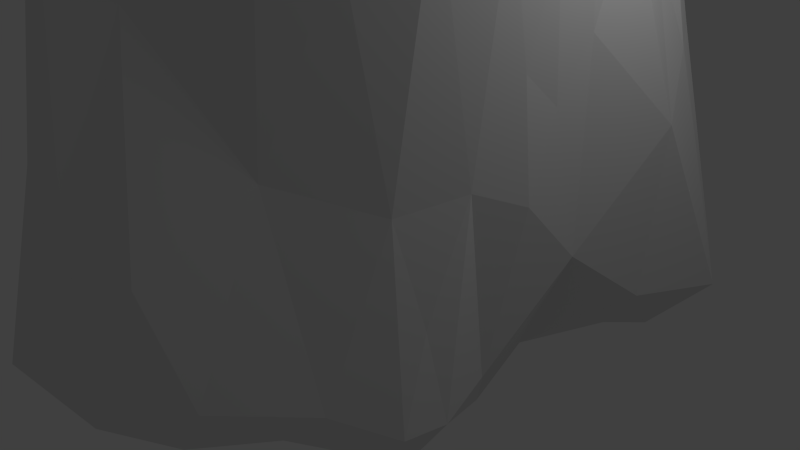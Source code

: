 # Source: Pillar_2.blend  (saved by Blender 2.64.0; exported with 4.5.12 LTS)
import bpy
from mathutils import Matrix  # noqa: F401  (used for matrix-valued properties, if any)

bpy.ops.wm.read_factory_settings(use_empty=True)
scene = bpy.context.scene
scene.name = 'Scene'

# ---- collections
col_collection_1 = bpy.data.collections.new('Collection 1'); scene.collection.children.link(col_collection_1)

# ---- materials (node trees are filled in below, after node groups)
mat_pillar1 = bpy.data.materials.new('Pillar1')
mat_pillar1.alpha_threshold = 0.0
mat_pillar1.use_transparent_shadow = False
mat_pillar1.roughness = 0.5
mat_pillar1.line_color = (0.0, 0.0, 0.0, 1.0)

# ---- material node trees

# ---- world
world_world = bpy.data.worlds.new('World'); scene.world = world_world
world_world.color = (0.05088, 0.05088, 0.05088)
world_world.use_sun_shadow = False
world_world.sun_shadow_jitter_overblur = 0.0
world_world.cycles.sampling_method = 'MANUAL'
world_world.cycles.sample_map_resolution = 256

# ---- cameras
cam_camera = bpy.data.cameras.new('Camera')
cam_camera.clip_end = 100.0
cam_camera.lens = 35.0
cam_camera.sensor_width = 32.0
cam_camera.sensor_height = 18.0
cam_camera.ortho_scale = 7.314
cam_camera.dof.focus_distance = 0.0
cam_camera.dof.aperture_fstop = 128.0

# ---- lights
light_lamp = bpy.data.lights.new('Lamp', 'POINT')
light_lamp.transmission_factor = 0.0
light_lamp.cutoff_distance = 30.0
light_lamp.energy = 100.0
light_lamp.shadow_buffer_clip_start = 1.001
light_lamp.shadow_soft_size = 1.0
light_lamp.shadow_maximum_resolution = 0.006
light_lamp.use_absolute_resolution = True
light_lamp.cycles.use_multiple_importance_sampling = False

# ---- meshes
me_cube_001 = bpy.data.meshes.new('Cube.001')
me_cube_001.from_pydata([(-0.2992, 2.25, 14.73), (1.868, 2.014, 9.322), (-2.171, 0.3265, 10.09), (1.364, 1.882, 13.11), (1.13, -1.26, 11.3), (-1.163, -2.15, -0.756), (-2.672, 0.9501, 3.318), (-0.5882, 1.915, 16.23), (-2.922, -0.8067, 1.793), (2.093, 1.393, 9.66), (1.844, 1.34, -0.5469), (1.405, 0.7902, -0.683), (-0.3492, -1.825, 14.51), (1.576, 1.381, 13.54), (0.5315, 2.758, 5.901), (1.646, 2.485, 8.229), (2.356, -0.2908, -0.232), (-2.835, -1.473, 0.08259), (-0.4627, 0.1769, -0.8429), (-0.548, 2.623, 4.553), (2.456, 3.002, 2.525), (-2.68, -1.582, 3.655), (-0.5754, -1.849, 15.45), (1.626, 0.7645, 15.6), (-3.423, -0.2797, 0.3393), (0.4113, 0.6269, 16.36), (-1.869, -3.164, 1.396), (0.763, 2.664, 8.073), (2.62, 0.8984, 3.479), (-1.301, -0.5122, 16.14), (2.636, 2.635, -0.6944), (-0.5682, -2.193, 10.84), (-2.006, -0.8915, 15.53), (2.468, 0.0633, 3.196), (-0.3006, 0.4826, 16.36), (-2.813, 1.982, -0.1497), (2.998, 3.442, -0.1447), (-2.859, -0.09441, 2.478), (1.15, 0.8841, 16.23), (-2.243, -1.296, -0.4698), (1.484, -1.111, 7.546), (-3.172, 0.2696, 0.1002), (-0.853, -2.017, 13.41), (1.512, 2.896, 4.87), (2.241, 2.296, 5.743), (-2.292, -1.93, 8.618), (-0.2316, 2.863, 2.202), (-0.1688, 2.433, 10.81), (0.4109, -1.659, 10.82), (-1.334, 1.027, 16.28), (-1.527, -0.8566, -0.683), (0.9258, -0.1574, 16.2), (-1.693, -2.844, 4.456), (1.326, 3.051, 3.4), (1.486, 2.465, -0.4481), (0.1604, -3.182, 1.156), (2.518, 0.8824, 5.279), (-1.454, 1.564, 14.7), (1.435, -1.34, 4.448), (-1.928, 1.813, 6.076), (2.482, 3.61, -0.08037), (2.269, 1.734, 6.769), (-1.558, -1.989, 12.23), (-2.339, 1.717, 3.538), (0.2502, 2.517, 11.26), (-2.445, 0.2723, 6.133), (-0.09875, -1.857, 11.96), (-1.29, -1.647, 14.99), (-0.8789, -1.596, 15.64), (-0.8345, -0.6664, 16.33), (1.871, 0.46, 14.72), (-2.082, 0.8467, 12.57), (-1.633, -1.009, 15.82), (3.054, 1.876, 2.365), (0.06597, -0.2058, 16.16), (2.212, -1.203, -0.8954), (-0.5355, 1.65, 16.36), (0.604, 1.589, 16.64), (2.994, 1.703, 0.262), (1.847, -1.509, -0.9685), (-2.331, -2.577, 2.483), (-1.81, 1.627, 8.961), (0.5668, -1.331, -0.9782), (-0.6605, 1.232, -0.8296), (2.314, 1.146, 7.046), (-0.3449, -2.609, 3.86), (-1.742, 2.496, 1.651), (0.9007, -2.053, 2.208), (-2.329, -0.5799, 8.26), (-3.133, -0.5539, -0.1804), (2.516, 2.022, 4.258), (1.746, 3.335, 1.604), (-0.02472, 2.715, 5.469), (-1.767, -1.835, 12.41), (-3.156, 1.181, 0.2945), (-1.19, -2.038, 12.69), (-2.608, -0.695, 4.767), (-1.039, -0.5921, 16.39), (2.28, -1.416, -0.5326), (-0.7584, -2.804, 7.182), (0.2468, 2.589, 8.719), (1.442, 3.342, 0.143), (-0.1221, 1.857, 16.5), (-1.808, 1.35, 14.63), (-1.945, 0.9784, 14.58), (2.498, 0.4287, 4.433), (0.1294, -2.088, 7.552), (1.612, -1.174, 13.95), (-0.1511, -2.107, 9.477), (1.955, 1.939, -0.5664), (-2.294, -2.351, -0.03997), (3.376, 2.825, 0.1252), (2.491, 1.857, -0.4063), (0.9578, -0.754, -1.001), (0.7963, -1.715, 5.607), (1.985, -0.9301, -1.022), (-2.26, 0.5722, 7.888), (-2.215, 1.391, -0.8473), (-2.486, -0.8675, -0.4625), (1.975, -0.4462, 15.25), (-0.4695, -0.5077, 16.23), (0.1823, -0.6652, -0.9065), (-1.817, -3.344, -0.4898), (-1.37, -3.412, 2.155), (-2.505, -2.066, 3.532), (1.366, 2.673, 7.415), (0.9627, 1.987, 15.02), (-0.6546, -1.261, -0.8252), (1.991, -0.6892, 4.992), (0.5478, 2.39, 15.64), (-2.17, 1.067, 7.752), (0.02089, 1.165, 16.5), (1.616, 0.1018, 15.79), (1.074, -2.133, -0.8273), (2.242, -1.054, 0.663), (-0.1249, 2.54, 8.123), (-1.417, 1.422, -0.8926), (-2.443, -0.1451, -0.5051), (-2.396, -2.061, 5.959), (2.151, -0.1533, 7.384), (1.295, 1.387, -0.6535), (1.135, 1.592, 15.42), (1.975, 2.683, 5.333), (1.933, -1.23, 1.904), (1.127, -0.987, 15.59), (-1.729, 0.9467, 16.04), (-2.074, 2.507, -0.3191), (0.2289, -2.916, -1.016), (-0.7465, 2.027, 15.0), (-1.572, 2.43, -1.068), (0.6236, -1.389, 14.8), (0.03581, -1.488, 15.04), (0.875, 2.561, 10.91), (-0.4653, 1.245, 16.38), (-1.622, 0.5414, -0.7806), (1.92, -0.613, 7.389), (-1.588, -1.524, 14.96), (1.153, 0.01021, -0.9125), (-2.236, -0.5236, 14.14), (-0.6549, -1.041, 16.24), (-1.293, -4.061, -0.04519), (2.6, 0.05441, 1.83), (-0.9634, 2.041, 12.86), (2.325, -0.5184, 2.076), (-0.905, 2.704, 0.5126), (-1.165, 2.782, -0.9383), (2.064, 0.7198, -0.3885), (-2.007, 0.3601, 15.33), (-0.6157, -0.6549, -0.8216), (-1.068, -2.37, 10.25), (-1.943, -1.555, 12.87), (2.743, 0.685, 1.078), (-1.943, 1.33, 12.2), (0.8241, 3.014, 3.197), (0.8108, -1.555, 8.409), (0.02264, 2.561, -0.4217), (0.07615, 1.926, -0.693), (-2.013, -1.945, -0.4957), (0.6592, 0.4868, -0.8663), (2.391, -0.8804, -0.5393), (2.32, -0.06953, 4.833), (2.114, 3.249, 1.988), (-0.1858, -3.729, -0.3752), (-1.107, 2.539, 3.009), (2.589, 0.4235, 2.806), (-1.893, -0.2675, 15.75), (-0.8408, -0.116, 16.37), (1.245, -1.31, -1.033), (-2.324, -1.494, 11.27), (-1.658, 1.891, -1.019), (-0.6094, 2.221, 13.02), (2.215, -0.2086, -0.668), (1.249, 2.296, 11.96), (2.09, -0.09742, 14.13), (2.787, 2.393, 3.079), (-2.403, 2.222, 1.661), (-0.418, -1.465, 15.94), (0.02898, 2.346, 16.05), (-0.5866, -3.574, 0.9016), (2.359, 0.5231, 6.867), (-1.659, 1.715, 11.92), (2.608, 2.71, 3.265), (-0.8134, -3.473, -1.014), (-2.191, -2.558, 5.511), (-1.46, 2.003, 8.394), (-0.3863, -0.0867, 16.28), (1.509, -0.5499, 15.74), (-0.7814, 2.353, 8.054), (2.215, 0.729, 11.34), (-0.9558, 1.575, 16.2), (-2.978, 1.155, -0.5406), (0.2358, 2.929, 3.063), (-1.819, 2.192, 3.583), (-1.305, 2.284, 5.59), (-1.661, -0.4937, 15.91), (-0.9815, -3.043, 4.117), (0.3987, 1.282, -0.7535), (0.7475, -2.938, -0.2195), (1.877, 0.9529, 13.14), (-1.159, -1.074, 16.06), (-0.4997, 2.347, 10.23), (1.631, -0.4289, -1.035), (-1.252, 1.993, 10.94), (-1.233, -2.903, 7.44), (-2.553, 0.6397, -0.6475), (-0.1501, -1.969, -0.9364), (-1.677, -2.707, 8.432), (1.673, -1.978, -0.2546), (-1.472, 0.2118, 16.29), (0.4463, -0.8696, 15.75), (-2.217, 2.078, -0.9704), (-0.1653, -0.9297, 15.91), (-0.898, 0.7398, 16.36), (-2.299, 1.418, 5.113), (-0.9025, 2.046, -0.8769), (0.595, -1.94, -0.9752), (-2.84, 1.645, 1.492), (-2.506, -1.569, 6.472), (-2.052, -2.314, 9.003), (0.1802, 2.456, 14.54), (2.545, 1.468, 4.746)], [], [(169, 31, 42), (41, 24, 37), (129, 77, 126), (176, 83, 234), (47, 220, 190), (189, 136, 117), (0, 148, 7), (77, 131, 25), (231, 196, 151), (50, 5, 177), (130, 2, 71), (109, 54, 30), (216, 18, 83), (185, 32, 214), (7, 209, 76), (147, 217, 182), (57, 49, 209), (109, 140, 54), (79, 98, 227), (66, 48, 151), (208, 218, 70), (232, 186, 34), (48, 4, 150), (48, 150, 151), (1, 192, 3), (75, 179, 98), (28, 240, 56), (190, 0, 47), (98, 134, 143), (162, 209, 148), (65, 2, 116), (28, 73, 240), (13, 1, 3), (60, 101, 91), (25, 74, 51), (203, 52, 226), (52, 215, 223), (221, 115, 187), (34, 74, 25), (114, 174, 106), (16, 161, 163), (117, 210, 35), (43, 14, 27), (110, 122, 26), (58, 128, 40), (216, 140, 178), (5, 225, 202), (18, 168, 50), (112, 109, 30), (12, 151, 196), (181, 91, 53), (132, 23, 38), (79, 75, 98), (159, 231, 120), (17, 80, 124), (199, 208, 193), (46, 183, 19), (163, 180, 128), (74, 229, 51), (18, 50, 154), (218, 13, 23), (46, 19, 211), (110, 26, 80), (45, 138, 238), (65, 96, 88), (71, 2, 167), (17, 124, 21), (170, 72, 32), (148, 0, 190), (146, 35, 195), (13, 3, 141), (111, 194, 73), (224, 41, 210), (64, 0, 239), (50, 127, 5), (154, 137, 224), (6, 37, 65), (129, 239, 197), (184, 28, 105), (61, 44, 1), (26, 123, 52), (192, 129, 126), (220, 162, 190), (166, 78, 171), (96, 237, 88), (87, 58, 114), (130, 116, 2), (108, 106, 48), (224, 137, 41), (161, 33, 163), (29, 214, 72), (20, 142, 201), (65, 88, 2), (215, 85, 99), (56, 240, 84), (193, 208, 70), (171, 78, 73), (19, 183, 213), (117, 154, 224), (205, 120, 74), (142, 43, 125), (78, 111, 73), (135, 220, 47), (107, 193, 119), (197, 102, 129), (170, 93, 156), (107, 206, 144), (20, 43, 142), (60, 91, 181), (122, 202, 160), (44, 15, 1), (223, 31, 169), (199, 84, 208), (173, 92, 14), (21, 124, 138), (118, 17, 89), (153, 232, 34), (103, 145, 57), (205, 186, 120), (111, 20, 201), (73, 194, 90), (106, 174, 48), (81, 130, 172), (36, 60, 181), (115, 79, 187), (22, 12, 196), (0, 7, 102), (175, 165, 164), (204, 59, 81), (40, 128, 155), (8, 21, 96), (151, 150, 229), (14, 100, 27), (225, 5, 127), (99, 85, 106), (14, 135, 100), (39, 177, 17), (18, 154, 83), (27, 100, 64), (92, 207, 135), (70, 218, 23), (111, 201, 194), (121, 127, 168), (187, 133, 235), (193, 70, 132), (95, 42, 68), (221, 187, 113), (236, 6, 63), (225, 147, 202), (73, 90, 240), (195, 63, 212), (4, 107, 144), (77, 25, 38), (115, 75, 79), (78, 112, 111), (149, 146, 165), (35, 236, 195), (138, 203, 238), (235, 147, 225), (90, 44, 61), (35, 94, 236), (179, 115, 191), (216, 178, 18), (19, 213, 207), (54, 140, 216), (108, 66, 31), (11, 166, 157), (234, 189, 149), (228, 214, 29), (200, 103, 57), (102, 153, 131), (63, 6, 233), (11, 10, 166), (142, 125, 15), (123, 215, 52), (114, 40, 174), (83, 154, 136), (174, 40, 4), (89, 8, 24), (154, 50, 137), (240, 61, 84), (147, 133, 217), (126, 141, 3), (130, 65, 116), (128, 139, 155), (173, 14, 53), (161, 184, 33), (155, 139, 107), (62, 67, 156), (209, 49, 232), (62, 226, 95), (59, 233, 130), (80, 52, 203), (144, 229, 150), (66, 151, 12), (75, 115, 179), (99, 106, 108), (20, 181, 43), (28, 56, 105), (109, 10, 140), (93, 62, 156), (143, 163, 128), (212, 59, 213), (10, 11, 140), (40, 107, 4), (160, 182, 198), (121, 113, 82), (124, 80, 203), (120, 231, 74), (195, 236, 63), (234, 83, 136), (2, 88, 158), (145, 167, 228), (87, 143, 58), (183, 86, 212), (45, 238, 170), (149, 189, 230), (217, 227, 87), (59, 130, 81), (130, 71, 172), (232, 228, 186), (222, 200, 57), (108, 48, 66), (145, 228, 49), (162, 57, 209), (204, 81, 200), (128, 180, 139), (9, 13, 218), (131, 34, 25), (211, 19, 92), (98, 179, 134), (77, 38, 141), (31, 12, 22), (101, 211, 173), (164, 86, 183), (163, 33, 180), (179, 16, 163), (40, 155, 107), (37, 8, 96), (162, 222, 57), (80, 26, 52), (153, 34, 131), (89, 17, 8), (137, 50, 118), (119, 132, 206), (31, 66, 12), (237, 138, 45), (160, 123, 26), (177, 122, 110), (178, 121, 18), (74, 231, 229), (209, 232, 153), (183, 212, 213), (6, 130, 233), (213, 59, 204), (136, 154, 117), (29, 219, 97), (125, 27, 152), (38, 13, 141), (126, 77, 141), (215, 198, 85), (191, 16, 179), (159, 68, 196), (165, 146, 164), (69, 97, 219), (117, 224, 210), (111, 30, 36), (217, 87, 55), (54, 101, 60), (112, 30, 111), (187, 79, 133), (217, 55, 182), (133, 227, 217), (203, 226, 238), (87, 114, 85), (139, 193, 107), (175, 176, 234), (200, 172, 103), (68, 22, 196), (234, 149, 165), (234, 136, 189), (164, 146, 86), (215, 99, 223), (62, 95, 67), (156, 219, 72), (160, 198, 123), (94, 41, 6), (202, 182, 160), (114, 58, 40), (54, 60, 36), (134, 163, 143), (129, 102, 77), (170, 156, 72), (37, 96, 65), (54, 216, 176), (167, 185, 228), (137, 89, 41), (171, 184, 161), (144, 206, 51), (169, 42, 95), (159, 196, 231), (5, 122, 177), (166, 171, 191), (19, 207, 92), (156, 67, 219), (171, 28, 184), (29, 72, 219), (219, 68, 159), (33, 105, 180), (46, 164, 183), (33, 184, 105), (24, 8, 37), (32, 72, 214), (9, 1, 13), (102, 131, 77), (135, 207, 220), (144, 51, 229), (140, 11, 178), (0, 102, 197), (101, 173, 91), (3, 192, 126), (168, 127, 50), (238, 93, 170), (49, 228, 232), (17, 110, 80), (42, 22, 68), (187, 235, 82), (107, 119, 206), (15, 125, 152), (113, 187, 82), (173, 211, 92), (189, 117, 230), (44, 142, 15), (18, 121, 168), (91, 173, 53), (210, 41, 94), (56, 84, 199), (149, 230, 146), (41, 37, 6), (139, 180, 199), (69, 219, 159), (213, 204, 207), (81, 172, 200), (175, 54, 176), (47, 0, 64), (182, 55, 198), (7, 76, 102), (69, 159, 120), (158, 32, 185), (158, 185, 167), (223, 169, 226), (103, 104, 145), (188, 45, 170), (143, 128, 58), (152, 64, 239), (212, 63, 59), (208, 9, 218), (221, 113, 157), (48, 174, 4), (63, 233, 59), (34, 205, 74), (124, 203, 138), (76, 153, 102), (61, 1, 9), (34, 186, 205), (238, 226, 62), (121, 225, 127), (147, 235, 133), (86, 195, 212), (111, 36, 20), (181, 53, 43), (11, 157, 178), (96, 21, 237), (172, 71, 104), (8, 17, 21), (238, 62, 93), (50, 177, 39), (240, 90, 61), (148, 209, 7), (88, 237, 188), (180, 105, 199), (133, 79, 227), (226, 169, 95), (137, 118, 89), (194, 201, 44), (194, 44, 90), (231, 151, 229), (119, 193, 132), (16, 171, 161), (30, 54, 36), (179, 163, 134), (25, 51, 38), (166, 221, 157), (146, 230, 35), (202, 147, 182), (207, 162, 220), (43, 27, 125), (5, 202, 122), (118, 39, 17), (92, 135, 14), (17, 177, 110), (207, 222, 162), (82, 225, 121), (175, 164, 101), (152, 239, 129), (85, 114, 106), (35, 210, 94), (171, 73, 28), (23, 13, 38), (191, 171, 16), (99, 31, 223), (15, 152, 192), (6, 65, 130), (21, 138, 237), (84, 61, 9), (99, 108, 31), (139, 199, 193), (4, 144, 150), (36, 181, 20), (237, 45, 188), (172, 104, 103), (104, 167, 145), (82, 235, 225), (192, 152, 129), (221, 166, 191), (216, 83, 176), (57, 145, 49), (166, 112, 78), (100, 135, 47), (100, 47, 64), (41, 89, 24), (27, 64, 152), (207, 204, 222), (88, 188, 158), (94, 6, 236), (234, 165, 175), (115, 221, 191), (201, 142, 44), (186, 97, 69), (186, 29, 97), (2, 158, 167), (190, 162, 148), (105, 56, 199), (158, 188, 32), (132, 38, 51), (178, 157, 121), (84, 9, 208), (228, 29, 186), (186, 69, 120), (70, 23, 132), (239, 0, 197), (222, 204, 200), (1, 15, 192), (198, 55, 85), (53, 14, 43), (188, 170, 32), (206, 132, 51), (67, 68, 219), (118, 50, 39), (209, 153, 76), (101, 46, 211), (86, 146, 195), (227, 143, 87), (95, 68, 67), (42, 31, 22), (54, 175, 101), (10, 109, 112), (52, 223, 226), (185, 214, 228), (123, 198, 215), (166, 10, 112), (227, 98, 143), (55, 87, 85), (122, 160, 26), (230, 117, 35), (157, 113, 121), (101, 164, 46), (71, 167, 104)])
_uv = me_cube_001.uv_layers.new(name='UVMap')
_uv.uv.foreach_set('vector', [0.3723, 0.3706, 0.3476, 0.3416, 0.3599, 0.2317, 0.5618, 0.7753, 0.5386, 0.7634, 0.5491, 0.6725, 0.7698, 0.09016, 0.773, 0.02931, 0.7975, 0.1083, 0.7219, 0.8591, 0.6658, 0.8769, 0.678, 0.8356, 0.7473, 0.2957, 0.732, 0.3222, 0.7239, 0.1986, 0.6509, 0.8218, 0.6435, 0.8425, 0.6225, 0.8158, 0.7343, 0.1274, 0.715, 0.1168, 0.719, 0.0691, 0.1534, 0.02224, 0.2058, 0.0, 0.2224, 0.04631, 0.3101, 0.1059, 0.3342, 0.1203, 0.3103, 0.1589, 0.3375, 0.9185, 0.3316, 0.858, 0.3685, 0.8657, 0.6263, 0.4319, 0.6014, 0.3219, 0.6334, 0.2172, 0.1012, 0.8933, 0.08156, 0.9332, 0.05918, 0.8762, 0.1806, 0.9522, 0.2613, 0.9429, 0.2287, 1.0, 0.6011, 0.07455, 0.5718, 0.08312, 0.5916, 0.0587, 0.719, 0.0691, 0.6979, 0.06753, 0.7152, 0.05712, 0.2982, 0.8235, 0.2852, 0.8026, 0.3146, 0.8045, 0.6808, 0.1299, 0.6692, 0.0628, 0.6979, 0.06753, 0.1012, 0.8933, 0.1461, 0.9113, 0.08156, 0.9332, 0.2355, 0.829, 0.2252, 0.8168, 0.2473, 0.8075, 0.3221, 0.2908, 0.2971, 0.3406, 0.3103, 0.1589, 0.1448, 0.3012, 0.1475, 0.2214, 0.1836, 0.1618, 0.6707, 0.03707, 0.6286, 0.009103, 0.6805, 0.0, 0.2971, 0.3406, 0.2609, 0.3176, 0.2849, 0.1706, 0.2971, 0.3406, 0.2849, 0.1706, 0.3103, 0.1589, 0.8544, 0.3578, 0.8126, 0.2411, 0.8234, 0.1874, 0.2235, 0.827, 0.2108, 0.8218, 0.2252, 0.8168, 0.1106, 0.6747, 0.08014, 0.6118, 0.1092, 0.5855, 0.7239, 0.1986, 0.7343, 0.1274, 0.7473, 0.2957, 0.2252, 0.8168, 0.2093, 0.7819, 0.2125, 0.7363, 0.7072, 0.2052, 0.6979, 0.06753, 0.715, 0.1168, 0.5805, 0.5049, 0.6014, 0.3219, 0.6032, 0.4235, 0.1106, 0.6747, 0.06606, 0.7338, 0.08014, 0.6118, 0.1289, 0.197, 0.06703, 0.3824, 0.09995, 0.2099, 0.8614, 0.8093, 0.8164, 0.801, 0.8357, 0.7332, 0.2224, 0.04631, 0.2777, 0.07196, 0.2393, 0.09926, 0.4295, 0.5916, 0.4015, 0.6399, 0.4011, 0.4535, 0.4015, 0.6399, 0.3646, 0.6528, 0.3806, 0.4985, 0.2137, 0.8553, 0.221, 0.8368, 0.2444, 0.8455, 0.2674, 0.01398, 0.2777, 0.07196, 0.2224, 0.04631, 0.2688, 0.574, 0.2731, 0.4449, 0.3097, 0.488, 0.1892, 0.8204, 0.1536, 0.7457, 0.1779, 0.7326, 0.6225, 0.8158, 0.6017, 0.7922, 0.628, 0.7772, 0.8309, 0.574, 0.7842, 0.5239, 0.794, 0.421, 0.3842, 0.8406, 0.349, 0.8208, 0.3792, 0.7719, 0.2301, 0.6273, 0.1912, 0.6019, 0.2357, 0.4783, 0.1806, 0.9522, 0.1461, 0.9113, 0.2061, 0.9126, 0.3316, 0.858, 0.2961, 0.8538, 0.3241, 0.821, 0.2613, 0.9429, 0.2898, 0.9089, 0.3375, 0.9185, 0.0936, 0.8643, 0.1012, 0.8933, 0.05918, 0.8762, 0.3312, 0.1865, 0.3103, 0.1589, 0.3342, 0.1203, 0.8552, 0.7153, 0.8357, 0.7332, 0.8198, 0.6444, 0.2095, 0.1248, 0.1811, 0.1234, 0.1818, 0.07914, 0.2355, 0.829, 0.2235, 0.827, 0.2252, 0.8168, 0.3402, 0.09367, 0.3101, 0.1059, 0.317, 0.06996, 0.4779, 0.7804, 0.4295, 0.663, 0.4591, 0.6163, 0.1274, 0.5057, 0.1448, 0.3012, 0.1981, 0.19, 0.7431, 0.6952, 0.704, 0.6569, 0.7315, 0.5867, 0.1779, 0.7326, 0.1573, 0.6089, 0.1912, 0.6019, 0.2777, 0.07196, 0.2814, 0.1207, 0.2393, 0.09926, 0.2613, 0.9429, 0.3375, 0.9185, 0.3109, 0.9998, 0.1475, 0.2214, 0.1289, 0.197, 0.1811, 0.1234, 0.7431, 0.6952, 0.7315, 0.5867, 0.7672, 0.6574, 0.3842, 0.8406, 0.3792, 0.7719, 0.4231, 0.7344, 0.4907, 0.3774, 0.4694, 0.5013, 0.4719, 0.3559, 0.5805, 0.5049, 0.5297, 0.5641, 0.5509, 0.4021, 0.6334, 0.2172, 0.6014, 0.3219, 0.6246, 0.09957, 0.4779, 0.7804, 0.4591, 0.6163, 0.4837, 0.6128, 0.5253, 0.1914, 0.5613, 0.05985, 0.5718, 0.08312, 0.715, 0.1168, 0.7343, 0.1274, 0.7239, 0.1986, 0.6574, 0.7842, 0.628, 0.7772, 0.6478, 0.7129, 0.1289, 0.197, 0.09995, 0.2099, 0.137, 0.1073, 0.03929, 0.8365, 0.03593, 0.6993, 0.06606, 0.7338, 0.5866, 0.814, 0.5618, 0.7753, 0.6017, 0.7922, 0.7662, 0.2746, 0.7343, 0.1274, 0.7563, 0.135, 0.3375, 0.9185, 0.3031, 0.8856, 0.3316, 0.858, 0.5995, 0.862, 0.5458, 0.8253, 0.5866, 0.814, 0.5975, 0.6382, 0.5491, 0.6725, 0.5805, 0.5049, 0.7698, 0.09016, 0.7563, 0.135, 0.7494, 0.08117, 0.1345, 0.7041, 0.1106, 0.6747, 0.1323, 0.6281, 0.0684, 0.5067, 0.03619, 0.5567, 0.06703, 0.3824, 0.3792, 0.7719, 0.3633, 0.739, 0.4015, 0.6399, 0.8126, 0.2411, 0.7698, 0.09016, 0.7975, 0.1083, 0.732, 0.3222, 0.7072, 0.2052, 0.7239, 0.1986, 0.1549, 0.8559, 0.08826, 0.8255, 0.1298, 0.7829, 0.5297, 0.5641, 0.4958, 0.48, 0.5509, 0.4021, 0.2619, 0.7228, 0.2301, 0.6273, 0.2688, 0.574, 0.6263, 0.4319, 0.6032, 0.4235, 0.6014, 0.3219, 0.3262, 0.403, 0.3097, 0.488, 0.2971, 0.3406, 0.5866, 0.814, 0.5458, 0.8253, 0.5618, 0.7753, 0.1536, 0.7457, 0.1508, 0.6854, 0.1779, 0.7326, 0.5938, 0.03362, 0.5916, 0.0587, 0.5613, 0.05985, 0.8748, 0.6893, 0.8547, 0.5507, 0.8864, 0.6516, 0.5805, 0.5049, 0.5509, 0.4021, 0.6014, 0.3219, 0.3646, 0.6528, 0.3286, 0.6588, 0.3589, 0.5089, 0.1092, 0.5855, 0.08014, 0.6118, 0.09792, 0.4954, 0.1981, 0.19, 0.1448, 0.3012, 0.1836, 0.1618, 0.1298, 0.7829, 0.08826, 0.8255, 0.06606, 0.7338, 0.7315, 0.5867, 0.704, 0.6569, 0.6936, 0.5374, 0.6225, 0.8158, 0.5995, 0.862, 0.5866, 0.814, 0.2985, 0.04726, 0.317, 0.06996, 0.2777, 0.07196, 0.8547, 0.5507, 0.8309, 0.574, 0.823, 0.4515, 0.08826, 0.8255, 0.03929, 0.8365, 0.06606, 0.7338, 0.7519, 0.4189, 0.732, 0.3222, 0.7473, 0.2957, 0.2415, 0.2037, 0.1981, 0.19, 0.2209, 0.1554, 0.7494, 0.08117, 0.7372, 0.05447, 0.7698, 0.09016, 0.4295, 0.2535, 0.4154, 0.2789, 0.3959, 0.1553, 0.2415, 0.2037, 0.2359, 0.1356, 0.2584, 0.1412, 0.8748, 0.6893, 0.8309, 0.574, 0.8547, 0.5507, 0.8614, 0.8093, 0.8357, 0.7332, 0.8552, 0.7153, 0.349, 0.8208, 0.3241, 0.821, 0.338, 0.8022, 0.8749, 0.5282, 0.8366, 0.412, 0.8544, 0.3578, 0.3806, 0.4985, 0.3476, 0.3416, 0.3723, 0.3706, 0.1274, 0.5057, 0.09792, 0.4954, 0.1448, 0.3012, 0.7954, 0.6528, 0.7574, 0.5442, 0.7842, 0.5239, 0.4837, 0.6128, 0.4591, 0.6163, 0.4694, 0.5013, 0.5048, 0.8188, 0.4779, 0.7804, 0.524, 0.7864, 0.7059, 0.03863, 0.6707, 0.03707, 0.6805, 0.0, 0.6635, 0.1331, 0.6555, 0.07722, 0.6808, 0.1299, 0.2985, 0.04726, 0.3317, 0.03081, 0.317, 0.06996, 0.03929, 0.8365, 0.0, 0.7276, 0.01569, 0.6896, 0.06606, 0.7338, 0.03593, 0.6993, 0.05233, 0.636, 0.3097, 0.488, 0.2731, 0.4449, 0.2971, 0.3406, 0.6609, 0.3777, 0.6263, 0.4319, 0.655, 0.2357, 0.8864, 0.8192, 0.8614, 0.8093, 0.8552, 0.7153, 0.221, 0.8368, 0.2355, 0.829, 0.2444, 0.8455, 0.3453, 0.1435, 0.3312, 0.1865, 0.3342, 0.1203, 0.7343, 0.1274, 0.719, 0.0691, 0.7372, 0.05447, 0.733, 0.8228, 0.6801, 0.8082, 0.7063, 0.7649, 0.6838, 0.4051, 0.6575, 0.5133, 0.6609, 0.3777, 0.2357, 0.4783, 0.1912, 0.6019, 0.1998, 0.4828, 0.5137, 0.703, 0.4837, 0.6128, 0.5297, 0.5641, 0.3103, 0.1589, 0.2849, 0.1706, 0.2814, 0.1207, 0.7842, 0.5239, 0.7691, 0.391, 0.794, 0.421, 0.2961, 0.8538, 0.3316, 0.858, 0.3031, 0.8856, 0.3589, 0.5089, 0.3286, 0.6588, 0.3097, 0.488, 0.7842, 0.5239, 0.7519, 0.4189, 0.7691, 0.391, 0.3814, 0.898, 0.3685, 0.8657, 0.4279, 0.877, 0.2613, 0.9429, 0.3109, 0.9998, 0.2287, 1.0, 0.794, 0.421, 0.7691, 0.391, 0.7662, 0.2746, 0.7574, 0.5442, 0.72, 0.4219, 0.7519, 0.4189, 0.1836, 0.1618, 0.1475, 0.2214, 0.1811, 0.1234, 0.03929, 0.8365, 0.01569, 0.6896, 0.03593, 0.6993, 0.2593, 0.8903, 0.3031, 0.8856, 0.2898, 0.9089, 0.2444, 0.8455, 0.2649, 0.8266, 0.2739, 0.8414, 0.1981, 0.19, 0.1836, 0.1618, 0.2095, 0.1248, 0.3775, 0.2669, 0.3599, 0.2317, 0.3588, 0.1301, 0.2137, 0.8553, 0.2444, 0.8455, 0.2381, 0.8661, 0.6198, 0.7181, 0.5975, 0.6382, 0.6362, 0.6309, 0.2961, 0.8538, 0.2982, 0.8235, 0.3241, 0.821, 0.06606, 0.7338, 0.05233, 0.636, 0.08014, 0.6118, 0.6478, 0.7129, 0.6362, 0.6309, 0.6685, 0.63, 0.2609, 0.3176, 0.2415, 0.2037, 0.2584, 0.1412, 0.1534, 0.02224, 0.2224, 0.04631, 0.1818, 0.07914, 0.221, 0.8368, 0.2235, 0.827, 0.2355, 0.829, 0.08826, 0.8255, 0.0936, 0.8643, 0.03929, 0.8365, 0.6646, 0.8106, 0.6574, 0.7842, 0.6801, 0.8082, 0.628, 0.7772, 0.6198, 0.7181, 0.6478, 0.7129, 0.4694, 0.5013, 0.4414, 0.5195, 0.4719, 0.3559, 0.2739, 0.8414, 0.2982, 0.8235, 0.2961, 0.8538, 0.05233, 0.636, 0.03619, 0.5567, 0.0684, 0.5067, 0.628, 0.7772, 0.598, 0.763, 0.6198, 0.7181, 0.2108, 0.8218, 0.221, 0.8368, 0.1934, 0.8378, 0.1806, 0.9522, 0.2061, 0.9126, 0.2613, 0.9429, 0.7315, 0.5867, 0.6936, 0.5374, 0.72, 0.4219, 0.08156, 0.9332, 0.1461, 0.9113, 0.1806, 0.9522, 0.3262, 0.403, 0.3221, 0.2908, 0.3476, 0.3416, 0.1706, 0.889, 0.1549, 0.8559, 0.2094, 0.8807, 0.678, 0.8356, 0.6509, 0.8218, 0.6646, 0.8106, 0.6331, 0.04941, 0.5916, 0.0587, 0.5938, 0.03362, 0.6745, 0.2479, 0.6635, 0.1331, 0.6808, 0.1299, 0.7372, 0.05447, 0.7059, 0.03863, 0.7267, 0.01701, 0.6362, 0.6309, 0.5975, 0.6382, 0.6301, 0.557, 0.1706, 0.889, 0.133, 0.8831, 0.1549, 0.8559, 0.8547, 0.5507, 0.823, 0.4515, 0.8366, 0.412, 0.3633, 0.739, 0.3646, 0.6528, 0.4015, 0.6399, 0.2688, 0.574, 0.2357, 0.4783, 0.2731, 0.4449, 0.6658, 0.8769, 0.5995, 0.862, 0.6435, 0.8425, 0.2731, 0.4449, 0.2357, 0.4783, 0.2609, 0.3176, 0.524, 0.7864, 0.5137, 0.703, 0.5386, 0.7634, 0.3109, 0.9998, 0.3375, 0.9185, 0.3828, 0.973, 0.08014, 0.6118, 0.0684, 0.5067, 0.09792, 0.4954, 0.2982, 0.8235, 0.2649, 0.8266, 0.2852, 0.8026, 0.7975, 0.1083, 0.8113, 0.08513, 0.8234, 0.1874, 0.6263, 0.4319, 0.5805, 0.5049, 0.6032, 0.4235, 0.1912, 0.6019, 0.1694, 0.4797, 0.1998, 0.4828, 0.7954, 0.6528, 0.7842, 0.5239, 0.8198, 0.6444, 0.1536, 0.7457, 0.1345, 0.7041, 0.1508, 0.6854, 0.1998, 0.4828, 0.1694, 0.4797, 0.2415, 0.2037, 0.3996, 0.2922, 0.3789, 0.1565, 0.3959, 0.1553, 0.6979, 0.06753, 0.6692, 0.0628, 0.6707, 0.03707, 0.3996, 0.2922, 0.4011, 0.4535, 0.3775, 0.2669, 0.6575, 0.5133, 0.6301, 0.557, 0.6263, 0.4319, 0.4231, 0.7344, 0.4015, 0.6399, 0.4295, 0.5916, 0.2584, 0.1412, 0.2814, 0.1207, 0.2849, 0.1706, 0.3221, 0.2908, 0.3103, 0.1589, 0.3312, 0.1865, 0.2235, 0.827, 0.221, 0.8368, 0.2108, 0.8218, 0.3589, 0.5089, 0.3097, 0.488, 0.3262, 0.403, 0.8748, 0.6893, 0.8552, 0.7153, 0.8309, 0.574, 0.1106, 0.6747, 0.1092, 0.5855, 0.1323, 0.6281, 0.1012, 0.8933, 0.133, 0.8831, 0.1461, 0.9113, 0.4154, 0.2789, 0.3996, 0.2922, 0.3959, 0.1553, 0.2125, 0.7363, 0.1779, 0.7326, 0.1912, 0.6019, 0.6685, 0.63, 0.6575, 0.5133, 0.6936, 0.5374, 0.133, 0.8831, 0.1706, 0.889, 0.1461, 0.9113, 0.2357, 0.4783, 0.2415, 0.2037, 0.2609, 0.3176, 0.338, 0.8022, 0.3146, 0.8045, 0.3265, 0.7745, 0.2593, 0.8903, 0.2381, 0.8661, 0.2627, 0.8593, 0.4591, 0.6163, 0.4295, 0.663, 0.4414, 0.5195, 0.317, 0.06996, 0.3101, 0.1059, 0.2777, 0.07196, 0.6478, 0.7129, 0.6198, 0.7181, 0.6362, 0.6309, 0.678, 0.8356, 0.6658, 0.8769, 0.6435, 0.8425, 0.6014, 0.3219, 0.5509, 0.4021, 0.5823, 0.1449, 0.6555, 0.07722, 0.6246, 0.09957, 0.6331, 0.04941, 0.2619, 0.7228, 0.2125, 0.7363, 0.2301, 0.6273, 0.704, 0.6569, 0.6756, 0.7144, 0.6685, 0.63, 0.4907, 0.3774, 0.4719, 0.3559, 0.5253, 0.1914, 0.6646, 0.8106, 0.6509, 0.8218, 0.6441, 0.8042, 0.2852, 0.8026, 0.2473, 0.8075, 0.2619, 0.7228, 0.6575, 0.5133, 0.6263, 0.4319, 0.6609, 0.3777, 0.6263, 0.4319, 0.6334, 0.2172, 0.655, 0.2357, 0.6707, 0.03707, 0.6331, 0.04941, 0.6286, 0.009103, 0.6945, 0.2899, 0.6745, 0.2479, 0.6808, 0.1299, 0.3262, 0.403, 0.2971, 0.3406, 0.3221, 0.2908, 0.6555, 0.07722, 0.6331, 0.04941, 0.6692, 0.0628, 0.7072, 0.2052, 0.6808, 0.1299, 0.6979, 0.06753, 0.6838, 0.4051, 0.6609, 0.3777, 0.6745, 0.2479, 0.1912, 0.6019, 0.1573, 0.6089, 0.1694, 0.4797, 0.1012, 0.3718, 0.1289, 0.197, 0.1475, 0.2214, 0.2058, 0.0, 0.2674, 0.01398, 0.2224, 0.04631, 0.7672, 0.6574, 0.7315, 0.5867, 0.7574, 0.5442, 0.2252, 0.8168, 0.2108, 0.8218, 0.2093, 0.7819, 0.1534, 0.02224, 0.1818, 0.07914, 0.137, 0.1073, 0.3476, 0.3416, 0.3312, 0.1865, 0.3453, 0.1435, 0.8164, 0.801, 0.7672, 0.6574, 0.7954, 0.6528, 0.7063, 0.7649, 0.6756, 0.7144, 0.704, 0.6569, 0.1779, 0.7326, 0.1508, 0.6854, 0.1573, 0.6089, 0.2108, 0.8218, 0.1892, 0.8204, 0.1779, 0.7326, 0.2357, 0.4783, 0.1998, 0.4828, 0.2415, 0.2037, 0.5491, 0.6725, 0.5137, 0.703, 0.5297, 0.5641, 0.7072, 0.2052, 0.6945, 0.2899, 0.6808, 0.1299, 0.4231, 0.7344, 0.3792, 0.7719, 0.4015, 0.6399, 0.7059, 0.03863, 0.6805, 0.0, 0.7267, 0.01701, 0.524, 0.7864, 0.4779, 0.7804, 0.5137, 0.703, 0.3828, 0.973, 0.3375, 0.9185, 0.3958, 0.9256, 0.2209, 0.1554, 0.2095, 0.1248, 0.2359, 0.1356, 0.3476, 0.3416, 0.3221, 0.2908, 0.3312, 0.1865, 0.4958, 0.48, 0.4694, 0.5013, 0.4907, 0.3774, 0.338, 0.8022, 0.3633, 0.739, 0.3792, 0.7719, 0.3685, 0.8657, 0.349, 0.8208, 0.3842, 0.8406, 0.2061, 0.9126, 0.2593, 0.8903, 0.2613, 0.9429, 0.2777, 0.07196, 0.3101, 0.1059, 0.2814, 0.1207, 0.6979, 0.06753, 0.6707, 0.03707, 0.7059, 0.03863, 0.704, 0.6569, 0.6685, 0.63, 0.6936, 0.5374, 0.5975, 0.6382, 0.6263, 0.4319, 0.6301, 0.557, 0.6936, 0.5374, 0.6575, 0.5133, 0.6838, 0.4051, 0.6435, 0.8425, 0.5995, 0.862, 0.6225, 0.8158, 0.3799, 0.05183, 0.3717, 0.09319, 0.3545, 0.06079, 0.823, 0.4515, 0.794, 0.421, 0.7956, 0.2897, 0.1818, 0.07914, 0.1289, 0.197, 0.137, 0.1073, 0.7975, 0.1083, 0.773, 0.02931, 0.8113, 0.08513, 0.3646, 0.6528, 0.3265, 0.7745, 0.3286, 0.6588, 0.1934, 0.8378, 0.1892, 0.8204, 0.2108, 0.8218, 0.3402, 0.09367, 0.3588, 0.1301, 0.3342, 0.1203, 0.6801, 0.8082, 0.6574, 0.7842, 0.7063, 0.7649, 0.3433, 0.06955, 0.3545, 0.06079, 0.3717, 0.09319, 0.6225, 0.8158, 0.5866, 0.814, 0.6017, 0.7922, 0.03929, 0.8365, 0.05918, 0.8762, 0.009188, 0.8648, 0.2852, 0.8026, 0.2619, 0.7228, 0.303, 0.7635, 0.8057, 0.8528, 0.8164, 0.801, 0.8614, 0.8093, 0.0936, 0.8643, 0.05918, 0.8762, 0.03929, 0.8365, 0.2444, 0.8455, 0.2355, 0.829, 0.2649, 0.8266, 0.2852, 0.8026, 0.303, 0.7635, 0.3146, 0.8045, 0.2649, 0.8266, 0.2473, 0.8075, 0.2852, 0.8026, 0.4295, 0.5916, 0.4011, 0.4535, 0.4233, 0.4253, 0.2619, 0.7228, 0.2688, 0.574, 0.3286, 0.6588, 0.1694, 0.4797, 0.1981, 0.19, 0.2415, 0.2037, 0.733, 0.8228, 0.7219, 0.8591, 0.678, 0.8356, 0.6745, 0.2479, 0.655, 0.2357, 0.6635, 0.1331, 0.3588, 0.1301, 0.3453, 0.1435, 0.3342, 0.1203, 0.678, 0.8356, 0.6646, 0.8106, 0.6801, 0.8082, 0.678, 0.8356, 0.6435, 0.8425, 0.6509, 0.8218, 0.7063, 0.7649, 0.6574, 0.7842, 0.6756, 0.7144, 0.3646, 0.6528, 0.3589, 0.5089, 0.3806, 0.4985, 0.3996, 0.2922, 0.3775, 0.2669, 0.3789, 0.1565, 0.3959, 0.1553, 0.3717, 0.09319, 0.4044, 0.09906, 0.338, 0.8022, 0.3265, 0.7745, 0.3633, 0.739, 0.598, 0.763, 0.5618, 0.7753, 0.5975, 0.6382, 0.3241, 0.821, 0.3146, 0.8045, 0.338, 0.8022, 0.2688, 0.574, 0.2301, 0.6273, 0.2357, 0.4783, 0.8057, 0.8528, 0.8614, 0.8093, 0.8864, 0.8192, 0.2093, 0.7819, 0.1779, 0.7326, 0.2125, 0.7363, 0.7698, 0.09016, 0.7372, 0.05447, 0.773, 0.02931, 0.4295, 0.2535, 0.3959, 0.1553, 0.4044, 0.09906, 0.5491, 0.6725, 0.5297, 0.5641, 0.5805, 0.5049, 0.08156, 0.9332, 0.1806, 0.9522, 0.1604, 0.9926, 0.6246, 0.09957, 0.6011, 0.07455, 0.6331, 0.04941, 0.5458, 0.8253, 0.524, 0.7864, 0.5618, 0.7753, 0.1298, 0.7829, 0.1345, 0.7041, 0.1536, 0.7457, 0.2584, 0.1412, 0.2359, 0.1356, 0.2393, 0.09926, 0.3723, 0.3706, 0.3599, 0.2317, 0.3775, 0.2669, 0.3402, 0.09367, 0.3342, 0.1203, 0.3101, 0.1059, 0.3316, 0.858, 0.349, 0.8208, 0.3685, 0.8657, 0.1549, 0.8559, 0.1298, 0.7829, 0.1934, 0.8378, 0.7315, 0.5867, 0.72, 0.4219, 0.7574, 0.5442, 0.3959, 0.1553, 0.3789, 0.1565, 0.3717, 0.09319, 0.1298, 0.7829, 0.1106, 0.6747, 0.1345, 0.7041, 0.3799, 0.05183, 0.4044, 0.09906, 0.3717, 0.09319, 0.3717, 0.09319, 0.3588, 0.1301, 0.3402, 0.09367, 0.1508, 0.6854, 0.1323, 0.6281, 0.1573, 0.6089, 0.7431, 0.6952, 0.7063, 0.7649, 0.704, 0.6569, 0.1508, 0.6854, 0.1345, 0.7041, 0.1323, 0.6281, 0.5386, 0.7634, 0.5137, 0.703, 0.5491, 0.6725, 0.5718, 0.08312, 0.5613, 0.05985, 0.5916, 0.0587, 0.1012, 0.3718, 0.06703, 0.3824, 0.1289, 0.197, 0.7372, 0.05447, 0.7267, 0.01701, 0.773, 0.02931, 0.7519, 0.4189, 0.72, 0.4219, 0.732, 0.3222, 0.2584, 0.1412, 0.2393, 0.09926, 0.2814, 0.1207, 0.1461, 0.9113, 0.1706, 0.889, 0.2061, 0.9126, 0.7343, 0.1274, 0.7372, 0.05447, 0.7494, 0.08117, 0.8164, 0.801, 0.7954, 0.6528, 0.8357, 0.7332, 0.8234, 0.1874, 0.8126, 0.2411, 0.7975, 0.1083, 0.2898, 0.9089, 0.3031, 0.8856, 0.3375, 0.9185, 0.4233, 0.4253, 0.4154, 0.2789, 0.4295, 0.2535, 0.6692, 0.0628, 0.6331, 0.04941, 0.6707, 0.03707, 0.4279, 0.877, 0.3842, 0.8406, 0.4231, 0.7344, 0.3599, 0.2317, 0.3453, 0.1435, 0.3588, 0.1301, 0.2444, 0.8455, 0.2739, 0.8414, 0.2627, 0.8593, 0.2415, 0.2037, 0.2209, 0.1554, 0.2359, 0.1356, 0.8366, 0.412, 0.823, 0.4515, 0.7956, 0.2897, 0.2381, 0.8661, 0.2444, 0.8455, 0.2627, 0.8593, 0.7954, 0.6528, 0.7672, 0.6574, 0.7574, 0.5442, 0.6509, 0.8218, 0.6225, 0.8158, 0.6441, 0.8042, 0.8749, 0.5282, 0.8547, 0.5507, 0.8366, 0.412, 0.2613, 0.9429, 0.2593, 0.8903, 0.2898, 0.9089, 0.8357, 0.7332, 0.7954, 0.6528, 0.8198, 0.6444, 0.6017, 0.7922, 0.5618, 0.7753, 0.598, 0.763, 0.1092, 0.5855, 0.09792, 0.4954, 0.1274, 0.5057, 0.6646, 0.8106, 0.6441, 0.8042, 0.6574, 0.7842, 0.5618, 0.7753, 0.5491, 0.6725, 0.5975, 0.6382, 0.1694, 0.4797, 0.1573, 0.6089, 0.1274, 0.5057, 0.3433, 0.06955, 0.3717, 0.09319, 0.3402, 0.09367, 0.6936, 0.5374, 0.6838, 0.4051, 0.72, 0.4219, 0.6609, 0.3777, 0.655, 0.2357, 0.6745, 0.2479, 0.733, 0.8228, 0.8057, 0.8528, 0.7219, 0.8591, 0.7473, 0.2957, 0.7343, 0.1274, 0.7662, 0.2746, 0.3146, 0.8045, 0.303, 0.7635, 0.3265, 0.7745, 0.719, 0.0691, 0.7152, 0.05712, 0.7372, 0.05447, 0.3433, 0.06955, 0.3402, 0.09367, 0.317, 0.06996, 0.5823, 0.1449, 0.5718, 0.08312, 0.6011, 0.07455, 0.5823, 0.1449, 0.6011, 0.07455, 0.6246, 0.09957, 0.3806, 0.4985, 0.3723, 0.3706, 0.4011, 0.4535, 0.6635, 0.1331, 0.6468, 0.1338, 0.6555, 0.07722, 0.5258, 0.2659, 0.4907, 0.3774, 0.5253, 0.1914, 0.2125, 0.7363, 0.1912, 0.6019, 0.2301, 0.6273, 0.7956, 0.2897, 0.7662, 0.2746, 0.7563, 0.135, 0.6685, 0.63, 0.6362, 0.6309, 0.6575, 0.5133, 0.1448, 0.3012, 0.1012, 0.3718, 0.1475, 0.2214, 0.2137, 0.8553, 0.2381, 0.8661, 0.2094, 0.8807, 0.2971, 0.3406, 0.2731, 0.4449, 0.2609, 0.3176, 0.6362, 0.6309, 0.6301, 0.557, 0.6575, 0.5133, 0.2674, 0.01398, 0.2985, 0.04726, 0.2777, 0.07196, 0.4591, 0.6163, 0.4414, 0.5195, 0.4694, 0.5013, 0.7152, 0.05712, 0.7059, 0.03863, 0.7372, 0.05447, 0.0684, 0.5067, 0.06703, 0.3824, 0.1012, 0.3718, 0.2674, 0.01398, 0.3317, 0.03081, 0.2985, 0.04726, 0.4233, 0.4253, 0.4011, 0.4535, 0.3996, 0.2922, 0.2593, 0.8903, 0.2961, 0.8538, 0.3031, 0.8856, 0.2982, 0.8235, 0.2739, 0.8414, 0.2649, 0.8266, 0.6756, 0.7144, 0.6478, 0.7129, 0.6685, 0.63, 0.03929, 0.8365, 0.009188, 0.8648, 0.0, 0.7276, 0.8552, 0.7153, 0.8198, 0.6444, 0.8309, 0.574, 0.1706, 0.889, 0.2094, 0.8807, 0.2061, 0.9126, 0.5297, 0.5641, 0.4837, 0.6128, 0.4958, 0.48, 0.655, 0.2357, 0.6334, 0.2172, 0.6468, 0.1338, 0.5137, 0.703, 0.4779, 0.7804, 0.4837, 0.6128, 0.4233, 0.4253, 0.3996, 0.2922, 0.4154, 0.2789, 0.3375, 0.9185, 0.3685, 0.8657, 0.3814, 0.898, 0.08014, 0.6118, 0.05233, 0.636, 0.0684, 0.5067, 0.715, 0.1168, 0.6979, 0.06753, 0.719, 0.0691, 0.5509, 0.4021, 0.4958, 0.48, 0.5258, 0.2659, 0.1573, 0.6089, 0.1323, 0.6281, 0.1274, 0.5057, 0.2649, 0.8266, 0.2355, 0.829, 0.2473, 0.8075, 0.4011, 0.4535, 0.3723, 0.3706, 0.3775, 0.2669, 0.5458, 0.8253, 0.5048, 0.8188, 0.524, 0.7864, 0.03593, 0.6993, 0.01569, 0.6896, 0.03619, 0.5567, 0.03593, 0.6993, 0.03619, 0.5567, 0.05233, 0.636, 0.3101, 0.1059, 0.3103, 0.1589, 0.2814, 0.1207, 0.2209, 0.1554, 0.1981, 0.19, 0.2095, 0.1248, 0.1892, 0.8204, 0.1298, 0.7829, 0.1536, 0.7457, 0.05918, 0.8762, 0.08156, 0.9332, 0.009188, 0.8648, 0.2108, 0.8218, 0.1779, 0.7326, 0.2093, 0.7819, 0.2224, 0.04631, 0.2393, 0.09926, 0.1818, 0.07914, 0.1549, 0.8559, 0.2137, 0.8553, 0.2094, 0.8807, 0.6574, 0.7842, 0.6441, 0.8042, 0.628, 0.7772, 0.3241, 0.821, 0.2982, 0.8235, 0.3146, 0.8045, 0.72, 0.4219, 0.7072, 0.2052, 0.732, 0.3222, 0.8309, 0.574, 0.794, 0.421, 0.823, 0.4515, 0.3316, 0.858, 0.3241, 0.821, 0.349, 0.8208, 0.3958, 0.9256, 0.3814, 0.898, 0.4279, 0.877, 0.7574, 0.5442, 0.7519, 0.4189, 0.7842, 0.5239, 0.4279, 0.877, 0.3685, 0.8657, 0.3842, 0.8406, 0.72, 0.4219, 0.6945, 0.2899, 0.7072, 0.2052, 0.2627, 0.8593, 0.2961, 0.8538, 0.2593, 0.8903, 0.733, 0.8228, 0.7063, 0.7649, 0.8164, 0.801, 0.7956, 0.2897, 0.7563, 0.135, 0.7698, 0.09016, 0.3286, 0.6588, 0.2688, 0.574, 0.3097, 0.488, 0.628, 0.7772, 0.6017, 0.7922, 0.598, 0.763, 0.1298, 0.7829, 0.06606, 0.7338, 0.1106, 0.6747, 0.1811, 0.1234, 0.1289, 0.197, 0.1818, 0.07914, 0.1934, 0.8378, 0.1298, 0.7829, 0.1892, 0.8204, 0.3589, 0.5089, 0.3476, 0.3416, 0.3806, 0.4985, 0.8366, 0.412, 0.7956, 0.2897, 0.8126, 0.2411, 0.5975, 0.6382, 0.5805, 0.5049, 0.6263, 0.4319, 0.4837, 0.6128, 0.4694, 0.5013, 0.4958, 0.48, 0.09792, 0.4954, 0.0684, 0.5067, 0.1012, 0.3718, 0.3589, 0.5089, 0.3262, 0.403, 0.3476, 0.3416, 0.1694, 0.4797, 0.1274, 0.5057, 0.1981, 0.19, 0.2609, 0.3176, 0.2584, 0.1412, 0.2849, 0.1706, 0.8864, 0.8192, 0.8552, 0.7153, 0.8748, 0.6893, 0.4958, 0.48, 0.4907, 0.3774, 0.5258, 0.2659, 0.655, 0.2357, 0.6468, 0.1338, 0.6635, 0.1331, 0.6468, 0.1338, 0.6246, 0.09957, 0.6555, 0.07722, 0.2627, 0.8593, 0.2739, 0.8414, 0.2961, 0.8538, 0.8126, 0.2411, 0.7956, 0.2897, 0.7698, 0.09016, 0.2137, 0.8553, 0.1549, 0.8559, 0.1934, 0.8378, 0.1806, 0.9522, 0.2287, 1.0, 0.1604, 0.9926, 0.6808, 0.1299, 0.6555, 0.07722, 0.6692, 0.0628, 0.1549, 0.8559, 0.0936, 0.8643, 0.08826, 0.8255, 0.7691, 0.391, 0.7519, 0.4189, 0.7473, 0.2957, 0.7691, 0.391, 0.7473, 0.2957, 0.7662, 0.2746, 0.5618, 0.7753, 0.524, 0.7864, 0.5386, 0.7634, 0.794, 0.421, 0.7662, 0.2746, 0.7956, 0.2897, 0.72, 0.4219, 0.6838, 0.4051, 0.6945, 0.2899, 0.5509, 0.4021, 0.5258, 0.2659, 0.5823, 0.1449, 0.598, 0.763, 0.5975, 0.6382, 0.6198, 0.7181, 0.678, 0.8356, 0.6801, 0.8082, 0.733, 0.8228, 0.221, 0.8368, 0.2137, 0.8553, 0.1934, 0.8378, 0.8864, 0.6516, 0.8547, 0.5507, 0.8749, 0.5282, 0.3317, 0.03081, 0.3545, 0.06079, 0.3433, 0.06955, 0.3317, 0.03081, 0.3799, 0.05183, 0.3545, 0.06079, 0.6014, 0.3219, 0.5823, 0.1449, 0.6246, 0.09957, 0.7239, 0.1986, 0.7072, 0.2052, 0.715, 0.1168, 0.1323, 0.6281, 0.1092, 0.5855, 0.1274, 0.5057, 0.5823, 0.1449, 0.5258, 0.2659, 0.5718, 0.08312, 0.2095, 0.1248, 0.1818, 0.07914, 0.2393, 0.09926, 0.2061, 0.9126, 0.2094, 0.8807, 0.2593, 0.8903, 0.09792, 0.4954, 0.1012, 0.3718, 0.1448, 0.3012, 0.6331, 0.04941, 0.5938, 0.03362, 0.6286, 0.009103, 0.3317, 0.03081, 0.3433, 0.06955, 0.317, 0.06996, 0.1836, 0.1618, 0.1811, 0.1234, 0.2095, 0.1248, 0.7563, 0.135, 0.7343, 0.1274, 0.7494, 0.08117, 0.6945, 0.2899, 0.6838, 0.4051, 0.6745, 0.2479, 0.8544, 0.3578, 0.8366, 0.412, 0.8126, 0.2411, 0.3265, 0.7745, 0.303, 0.7635, 0.3286, 0.6588, 0.8198, 0.6444, 0.7842, 0.5239, 0.8309, 0.574, 0.5258, 0.2659, 0.5253, 0.1914, 0.5718, 0.08312, 0.2359, 0.1356, 0.2095, 0.1248, 0.2393, 0.09926, 0.3789, 0.1565, 0.3588, 0.1301, 0.3717, 0.09319, 0.3958, 0.9256, 0.3375, 0.9185, 0.3814, 0.898, 0.6979, 0.06753, 0.7059, 0.03863, 0.7152, 0.05712, 0.8164, 0.801, 0.7431, 0.6952, 0.7672, 0.6574, 0.6756, 0.7144, 0.6574, 0.7842, 0.6478, 0.7129, 0.2473, 0.8075, 0.2125, 0.7363, 0.2619, 0.7228, 0.3775, 0.2669, 0.3588, 0.1301, 0.3789, 0.1565, 0.3599, 0.2317, 0.3476, 0.3416, 0.3453, 0.1435, 0.8057, 0.8528, 0.733, 0.8228, 0.8164, 0.801, 0.133, 0.8831, 0.1012, 0.8933, 0.0936, 0.8643, 0.4015, 0.6399, 0.3806, 0.4985, 0.4011, 0.4535, 0.6011, 0.07455, 0.5916, 0.0587, 0.6331, 0.04941, 0.3633, 0.739, 0.3265, 0.7745, 0.3646, 0.6528, 0.1549, 0.8559, 0.133, 0.8831, 0.0936, 0.8643, 0.2473, 0.8075, 0.2252, 0.8168, 0.2125, 0.7363, 0.303, 0.7635, 0.2619, 0.7228, 0.3286, 0.6588, 0.349, 0.8208, 0.338, 0.8022, 0.3792, 0.7719, 0.6441, 0.8042, 0.6225, 0.8158, 0.628, 0.7772, 0.2094, 0.8807, 0.2381, 0.8661, 0.2593, 0.8903, 0.8164, 0.801, 0.7063, 0.7649, 0.7431, 0.6952, 0.6334, 0.2172, 0.6246, 0.09957, 0.6468, 0.1338])
me_cube_001.materials.append(mat_pillar1)
me_cube_001.use_remesh_preserve_volume = False
me_cube_001.use_remesh_preserve_attributes = False
me_cube_001.use_mirror_vertex_groups = False
me_cube_001.update()

# ---- objects
ob_cube = bpy.data.objects.new('Cube', me_cube_001)
ob_lamp = bpy.data.objects.new('Lamp', light_lamp)
ob_camera = bpy.data.objects.new('Camera', cam_camera)

# ---- transforms, parenting, visibility, modifiers, constraints
ob_cube.location = (-0.105, -0.115, -0.3095)
ob_cube.lineart.crease_threshold = 0.0
ob_lamp.location = (4.076, 1.005, 5.904)
ob_lamp.rotation_euler = (0.6503, 0.05522, 1.866)
ob_lamp.lock_rotations_4d = False
ob_lamp.empty_display_type = 'ARROWS'
ob_lamp.color = (0.0, 0.0, 0.0, 0.0)
ob_lamp.lineart.crease_threshold = 0.0
ob_camera.location = (7.481, -6.508, 5.344)
ob_camera.rotation_euler = (1.109, 0.01082, 0.8149)
ob_camera.lock_rotations_4d = False
ob_camera.empty_display_type = 'ARROWS'
ob_camera.color = (0.0, 0.0, 0.0, 0.0)
ob_camera.display_type = 'WIRE'
ob_camera.lineart.crease_threshold = 0.0

# ---- collection membership
col_collection_1.objects.link(ob_cube)
col_collection_1.objects.link(ob_lamp)
col_collection_1.objects.link(ob_camera)

# ---- scene / render settings (as saved in the file)
scene.camera = ob_camera
scene.frame_start = 1; scene.frame_end = 250; scene.frame_set(1)
scene.render.engine = 'BLENDER_EEVEE_NEXT'
scene.render.image_settings.color_mode = 'RGB'
scene.render.image_settings.compression = 90
scene.render.resolution_percentage = 50
scene.render.dither_intensity = 0.0
scene.render.bake_margin = 2
scene.render.bake_bias = 0.0
scene.cycles.use_denoising = False
scene.cycles.samples = 10
scene.cycles.sampling_pattern = 'TABULATED_SOBOL'
scene.cycles.light_sampling_threshold = 0.0
scene.cycles.use_adaptive_sampling = False
scene.cycles.use_light_tree = False
scene.cycles.blur_glossy = 0.0
scene.cycles.volume_bounces = 1
scene.cycles.pixel_filter_type = 'GAUSSIAN'
scene.cycles.sample_clamp_indirect = 0.0
scene.view_settings.view_transform = 'Standard'
bpy.context.view_layer.update()
